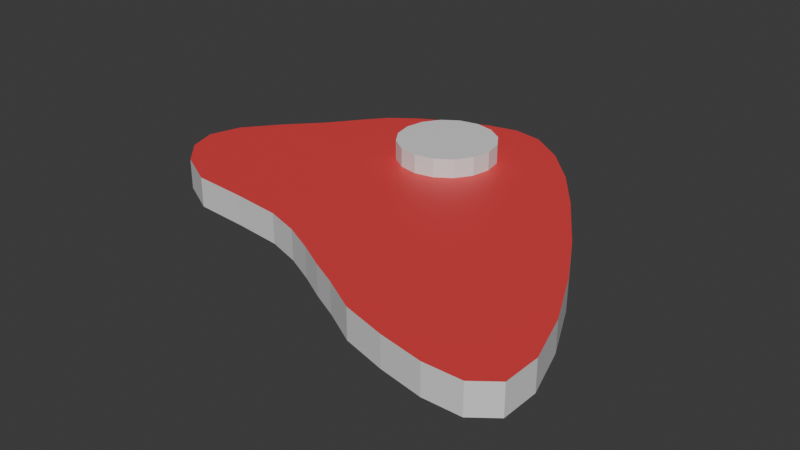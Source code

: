# Source: Raw_steack.blend  (saved by Blender 4.4.32; exported with 4.5.12 LTS)
import bpy
from mathutils import Matrix  # noqa: F401  (used for matrix-valued properties, if any)

bpy.ops.wm.read_factory_settings(use_empty=True)
scene = bpy.context.scene
scene.name = 'Scene'

# ---- collections
col_collection = bpy.data.collections.new('Collection'); scene.collection.children.link(col_collection)

# ---- materials (node trees are filled in below, after node groups)
mat_material_001 = bpy.data.materials.new('Material.001')
mat_material_002 = bpy.data.materials.new('Material.002')

# ---- material node trees
mat_material_001.use_nodes = True; mat_material_001.node_tree.nodes.clear()
_N = mat_material_001.node_tree.nodes; _L = mat_material_001.node_tree.links
n0 = _N.new('ShaderNodeBsdfPrincipled'); n0.name = 'Principled BSDF'; n0.location = (10, 300)
n1 = _N.new('ShaderNodeOutputMaterial'); n1.name = 'Material Output'; n1.location = (300, 300)
_L.new(n0.outputs[0], n1.inputs[0])
n1.is_active_output = True
mat_material_002.use_nodes = True; mat_material_002.node_tree.nodes.clear()
_N = mat_material_002.node_tree.nodes; _L = mat_material_002.node_tree.links
n0 = _N.new('ShaderNodeBsdfPrincipled'); n0.name = 'Principled BSDF'; n0.location = (10, 300)
n0.inputs[0].default_value = (0.8001, 0.05287, 0.05837, 1.0)
n1 = _N.new('ShaderNodeOutputMaterial'); n1.name = 'Material Output'; n1.location = (300, 300)
_L.new(n0.outputs[0], n1.inputs[0])
n1.is_active_output = True

# ---- world
world_world = bpy.data.worlds.new('World'); scene.world = world_world
world_world.use_nodes = True; world_world.node_tree.nodes.clear()
_N = world_world.node_tree.nodes; _L = world_world.node_tree.links
n0 = _N.new('ShaderNodeOutputWorld'); n0.name = 'World Output'; n0.location = (300, 300)
n1 = _N.new('ShaderNodeBackground'); n1.name = 'Background'; n1.location = (10, 300)
n1.inputs[0].default_value = (0.05088, 0.05088, 0.05088, 1.0)
_L.new(n1.outputs[0], n0.inputs[0])
n0.is_active_output = True
world_world.color = (0.05088, 0.05088, 0.05088)
world_world.sun_shadow_jitter_overblur = 0.0

# ---- meshes
me_circle = bpy.data.meshes.new('Circle')
me_circle.from_pydata([(-0.3448, 1.39, 0.0), (-0.5612, 1.303, 0.0), (-0.7743, 1.193, 0.0), (-0.9491, 1.064, 0.0), (-1.073, 0.9141, 0.0), (-1.222, 0.7218, 0.0), (-1.424, 0.5097, 0.0), (-1.6, 0.2924, 0.0), (-1.664, 0.08422, 0.0), (-1.605, -0.1014, 0.0), (-1.445, -0.2733, 0.0), (-1.189, -0.4085, 0.0), (-0.8286, -0.4364, 0.0), (-0.5057, -0.4721, 0.0), (-0.2841, -0.5443, 0.0), (-0.08612, -0.641, 0.0), (0.09299, -0.7407, 0.0), (0.2701, -0.8278, 0.0), (0.4989, -0.9573, 0.0), (0.7852, -1.038, 0.0), (1.072, -1.093, 0.0), (1.313, -1.09, 0.0), (1.457, -0.9785, 0.0), (1.46, -0.7312, 0.0), (1.353, -0.3945, 0.0), (1.183, -0.03145, 0.0), (0.9853, 0.3191, 0.0), (0.7238, 0.7211, 0.0), (0.5051, 1.014, 0.0), (0.2764, 1.251, 0.0), (0.05139, 1.403, 0.0), (-0.1456, 1.437, 0.0), (-0.5612, 1.303, 0.196), (-0.3448, 1.39, 0.196), (-0.7743, 1.193, 0.196), (-0.9491, 1.064, 0.196), (-1.073, 0.9141, 0.196), (-1.222, 0.7218, 0.196), (-1.424, 0.5097, 0.196), (-1.6, 0.2924, 0.196), (-1.664, 0.08422, 0.196), (-1.605, -0.1014, 0.196), (-1.445, -0.2733, 0.196), (-1.189, -0.4085, 0.196), (-0.8286, -0.4364, 0.196), (-0.5057, -0.4721, 0.196), (-0.2841, -0.5443, 0.196), (-0.08612, -0.641, 0.196), (0.09299, -0.7407, 0.196), (0.2701, -0.8278, 0.196), (0.4989, -0.9573, 0.196), (0.7852, -1.038, 0.196), (1.072, -1.093, 0.196), (1.313, -1.09, 0.196), (1.457, -0.9785, 0.196), (1.46, -0.7312, 0.196), (1.353, -0.3945, 0.196), (1.183, -0.03145, 0.196), (0.9853, 0.3191, 0.196), (0.7238, 0.7211, 0.196), (0.5051, 1.014, 0.196), (0.2764, 1.251, 0.196), (0.05139, 1.403, 0.196), (-0.1456, 1.437, 0.196), (-0.2349, 1.116, -0.3187), (-0.2349, 1.116, 0.3187), (-0.1115, 1.091, -0.3187), (-0.1115, 1.091, 0.3187), (-0.006824, 1.021, -0.3187), (-0.006824, 1.021, 0.3187), (0.0631, 0.9164, -0.3187), (0.0631, 0.9164, 0.3187), (0.08766, 0.793, -0.3187), (0.08766, 0.793, 0.3187), (0.0631, 0.6695, -0.3187), (0.0631, 0.6695, 0.3187), (-0.006824, 0.5649, -0.3187), (-0.006824, 0.5649, 0.3187), (-0.1115, 0.4949, -0.3187), (-0.1115, 0.4949, 0.3187), (-0.2349, 0.4704, -0.3187), (-0.2349, 0.4704, 0.3187), (-0.3584, 0.4949, -0.3187), (-0.3584, 0.4949, 0.3187), (-0.463, 0.5649, -0.3187), (-0.463, 0.5649, 0.3187), (-0.533, 0.6695, -0.3187), (-0.533, 0.6695, 0.3187), (-0.5575, 0.793, -0.3187), (-0.5575, 0.793, 0.3187), (-0.533, 0.9164, -0.3187), (-0.533, 0.9164, 0.3187), (-0.463, 1.021, -0.3187), (-0.463, 1.021, 0.3187), (-0.3584, 1.091, -0.3187), (-0.3584, 1.091, 0.3187)], [], [(1, 0, 31, 30, 29, 28, 27, 26, 25, 24, 23, 22, 21, 20, 19, 18, 17, 16, 15, 14, 13, 12, 11, 10, 9, 8, 7, 6, 5, 4, 3, 2), (32, 34, 35, 36, 37, 38, 39, 40, 41, 42, 43, 44, 45, 46, 47, 48, 49, 50, 51, 52, 53, 54, 55, 56, 57, 58, 59, 60, 61, 62, 63, 33), (17, 18, 50, 49), (4, 5, 37, 36), (31, 0, 33, 63), (18, 19, 51, 50), (5, 6, 38, 37), (19, 20, 52, 51), (6, 7, 39, 38), (20, 21, 53, 52), (7, 8, 40, 39), (21, 22, 54, 53), (8, 9, 41, 40), (22, 23, 55, 54), (9, 10, 42, 41), (23, 24, 56, 55), (10, 11, 43, 42), (24, 25, 57, 56), (11, 12, 44, 43), (25, 26, 58, 57), (12, 13, 45, 44), (26, 27, 59, 58), (13, 14, 46, 45), (0, 1, 32, 33), (27, 28, 60, 59), (14, 15, 47, 46), (1, 2, 34, 32), (28, 29, 61, 60), (15, 16, 48, 47), (2, 3, 35, 34), (29, 30, 62, 61), (16, 17, 49, 48), (3, 4, 36, 35), (30, 31, 63, 62), (64, 65, 67, 66), (66, 67, 69, 68), (68, 69, 71, 70), (70, 71, 73, 72), (72, 73, 75, 74), (74, 75, 77, 76), (76, 77, 79, 78), (78, 79, 81, 80), (80, 81, 83, 82), (82, 83, 85, 84), (84, 85, 87, 86), (86, 87, 89, 88), (88, 89, 91, 90), (90, 91, 93, 92), (67, 65, 95, 93, 91, 89, 87, 85, 83, 81, 79, 77, 75, 73, 71, 69), (92, 93, 95, 94), (94, 95, 65, 64), (64, 66, 68, 70, 72, 74, 76, 78, 80, 82, 84, 86, 88, 90, 92, 94)])
me_circle.polygons.foreach_set('material_index', [1, 1, 0, 0, 0, 0, 0, 0, 0, 0, 0, 0, 0, 0, 0, 0, 0, 0, 0, 0, 0, 0, 0, 0, 0, 0, 0, 0, 0, 0, 0, 0, 0, 0, 0, 0, 0, 0, 0, 0, 0, 0, 0, 0, 0, 0, 0, 0, 0, 0, 0, 0])
_uv = me_circle.uv_layers.new(name='UVMap')
_uv.uv.foreach_set('vector', [0.0, 0.0, 0.0, 0.0, 0.0, 0.0, 0.0, 0.0, 0.0, 0.0, 0.0, 0.0, 0.0, 0.0, 0.0, 0.0, 0.0, 0.0, 0.0, 0.0, 0.0, 0.0, 0.0, 0.0, 0.0, 0.0, 0.0, 0.0, 0.0, 0.0, 0.0, 0.0, 0.0, 0.0, 0.0, 0.0, 0.0, 0.0, 0.0, 0.0, 0.0, 0.0, 0.0, 0.0, 0.0, 0.0, 0.0, 0.0, 0.0, 0.0, 0.0, 0.0, 0.0, 0.0, 0.0, 0.0, 0.0, 0.0, 0.0, 0.0, 0.0, 0.0, 0.0, 0.0, 0.0, 0.0, 0.0, 0.0, 0.0, 0.0, 0.0, 0.0, 0.0, 0.0, 0.0, 0.0, 0.0, 0.0, 0.0, 0.0, 0.0, 0.0, 0.0, 0.0, 0.0, 0.0, 0.0, 0.0, 0.0, 0.0, 0.0, 0.0, 0.0, 0.0, 0.0, 0.0, 0.0, 0.0, 0.0, 0.0, 0.0, 0.0, 0.0, 0.0, 0.0, 0.0, 0.0, 0.0, 0.0, 0.0, 0.0, 0.0, 0.0, 0.0, 0.0, 0.0, 0.0, 0.0, 0.0, 0.0, 0.0, 0.0, 0.0, 0.0, 0.0, 0.0, 0.0, 0.0, 0.0, 0.0, 0.0, 0.0, 0.0, 0.0, 0.0, 0.0, 0.0, 0.0, 0.0, 0.0, 0.0, 0.0, 0.0, 0.0, 0.0, 0.0, 0.0, 0.0, 0.0, 0.0, 0.0, 0.0, 0.0, 0.0, 0.0, 0.0, 0.0, 0.0, 0.0, 0.0, 0.0, 0.0, 0.0, 0.0, 0.0, 0.0, 0.0, 0.0, 0.0, 0.0, 0.0, 0.0, 0.0, 0.0, 0.0, 0.0, 0.0, 0.0, 0.0, 0.0, 0.0, 0.0, 0.0, 0.0, 0.0, 0.0, 0.0, 0.0, 0.0, 0.0, 0.0, 0.0, 0.0, 0.0, 0.0, 0.0, 0.0, 0.0, 0.0, 0.0, 0.0, 0.0, 0.0, 0.0, 0.0, 0.0, 0.0, 0.0, 0.0, 0.0, 0.0, 0.0, 0.0, 0.0, 0.0, 0.0, 0.0, 0.0, 0.0, 0.0, 0.0, 0.0, 0.0, 0.0, 0.0, 0.0, 0.0, 0.0, 0.0, 0.0, 0.0, 0.0, 0.0, 0.0, 0.0, 0.0, 0.0, 0.0, 0.0, 0.0, 0.0, 0.0, 0.0, 0.0, 0.0, 0.0, 0.0, 0.0, 0.0, 0.0, 0.0, 0.0, 0.0, 0.0, 0.0, 0.0, 0.0, 0.0, 0.0, 0.0, 0.0, 0.0, 0.0, 0.0, 0.0, 0.0, 0.0, 0.0, 0.0, 0.0, 0.0, 0.0, 0.0, 0.0, 0.0, 0.0, 0.0, 0.0, 0.0, 0.0, 0.0, 0.0, 0.0, 0.0, 0.0, 0.0, 0.0, 0.0, 0.0, 0.0, 0.0, 0.0, 0.0, 0.0, 0.0, 0.0, 0.0, 0.0, 0.0, 0.0, 0.0, 0.0, 0.0, 0.0, 0.0, 0.0, 0.0, 0.0, 0.0, 0.0, 0.0, 0.0, 0.0, 0.0, 0.0, 0.0, 0.0, 0.0, 0.0, 0.0, 0.0, 0.0, 0.0, 0.0, 0.0, 0.0, 0.0, 0.0, 0.0, 0.0, 0.0, 0.0, 0.0, 0.0, 0.0, 0.0, 0.0, 0.0, 0.0, 0.0, 0.0, 0.0, 0.0, 0.0, 0.0, 0.0, 0.0, 0.0, 0.0, 0.0, 0.0, 0.0, 0.0, 0.0, 0.0, 0.0, 0.0, 0.0, 0.0, 0.0, 0.0, 0.0, 0.0, 0.0, 0.0, 0.0, 0.0, 0.0, 0.0, 0.0, 0.0, 0.0, 0.0, 0.0, 0.0, 0.0, 0.0, 0.0, 0.0, 0.0, 0.0, 0.0, 0.0, 0.0, 1.0, 0.5, 1.0, 1.0, 0.9375, 1.0, 0.9375, 0.5, 0.9375, 0.5, 0.9375, 1.0, 0.875, 1.0, 0.875, 0.5, 0.875, 0.5, 0.875, 1.0, 0.8125, 1.0, 0.8125, 0.5, 0.8125, 0.5, 0.8125, 1.0, 0.75, 1.0, 0.75, 0.5, 0.75, 0.5, 0.75, 1.0, 0.6875, 1.0, 0.6875, 0.5, 0.6875, 0.5, 0.6875, 1.0, 0.625, 1.0, 0.625, 0.5, 0.625, 0.5, 0.625, 1.0, 0.5625, 1.0, 0.5625, 0.5, 0.5625, 0.5, 0.5625, 1.0, 0.5, 1.0, 0.5, 0.5, 0.5, 0.5, 0.5, 1.0, 0.4375, 1.0, 0.4375, 0.5, 0.4375, 0.5, 0.4375, 1.0, 0.375, 1.0, 0.375, 0.5, 0.375, 0.5, 0.375, 1.0, 0.3125, 1.0, 0.3125, 0.5, 0.3125, 0.5, 0.3125, 1.0, 0.25, 1.0, 0.25, 0.5, 0.25, 0.5, 0.25, 1.0, 0.1875, 1.0, 0.1875, 0.5, 0.1875, 0.5, 0.1875, 1.0, 0.125, 1.0, 0.125, 0.5, 0.3418, 0.4717, 0.25, 0.49, 0.1582, 0.4717, 0.08029, 0.4197, 0.02827, 0.3418, 0.01, 0.25, 0.02827, 0.1582, 0.08029, 0.08029, 0.1582, 0.02827, 0.25, 0.01, 0.3418, 0.02827, 0.4197, 0.08029, 0.4717, 0.1582, 0.49, 0.25, 0.4717, 0.3418, 0.4197, 0.4197, 0.125, 0.5, 0.125, 1.0, 0.0625, 1.0, 0.0625, 0.5, 0.0625, 0.5, 0.0625, 1.0, 0.0, 1.0, 0.0, 0.5, 0.75, 0.49, 0.8418, 0.4717, 0.9197, 0.4197, 0.9717, 0.3418, 0.99, 0.25, 0.9717, 0.1582, 0.9197, 0.08029, 0.8418, 0.02827, 0.75, 0.01, 0.6582, 0.02827, 0.5803, 0.08029, 0.5283, 0.1582, 0.51, 0.25, 0.5283, 0.3418, 0.5803, 0.4197, 0.6582, 0.4717])
me_circle.materials.append(mat_material_001)
me_circle.materials.append(mat_material_002)
me_circle.update()

# ---- objects
ob_circle = bpy.data.objects.new('Circle', me_circle)

# ---- transforms, parenting, visibility, modifiers, constraints
ob_circle.location = (0.0, 0.0, 0.0)
ob_circle.scale = (0.2098, 0.2098, 0.2098)

# ---- collection membership
col_collection.objects.link(ob_circle)

# ---- scene / render settings (as saved in the file)
scene.frame_start = 1; scene.frame_end = 250; scene.frame_set(1)
scene.render.engine = 'BLENDER_EEVEE_NEXT'
bpy.context.view_layer.update()

# ---- added for rendering (the .blend has no active camera and no usable light): camera, sun
cam_auto = bpy.data.cameras.new('AutoCamera')
cam_auto.lens = 50.0
cam_auto.sensor_width = 36.0
cam_auto.clip_end = 1000.0
ob_auto_camera = bpy.data.objects.new('AutoCamera', cam_auto)
scene.collection.objects.link(ob_auto_camera)
ob_auto_camera.location = (0.768484, -0.91185, 0.631921)
ob_auto_camera.rotation_euler = (1.09748, -7.21219e-08, 0.694738)
scene.camera = ob_auto_camera
light_auto_sun = bpy.data.lights.new('AutoSun', 'SUN')
light_auto_sun.energy = 3.0
light_auto_sun.angle = 0.0523599
ob_auto_sun = bpy.data.objects.new('AutoSun', light_auto_sun)
scene.collection.objects.link(ob_auto_sun)
ob_auto_sun.rotation_euler = (0.872665, 0.174533, 0.523599)
bpy.context.view_layer.update()
